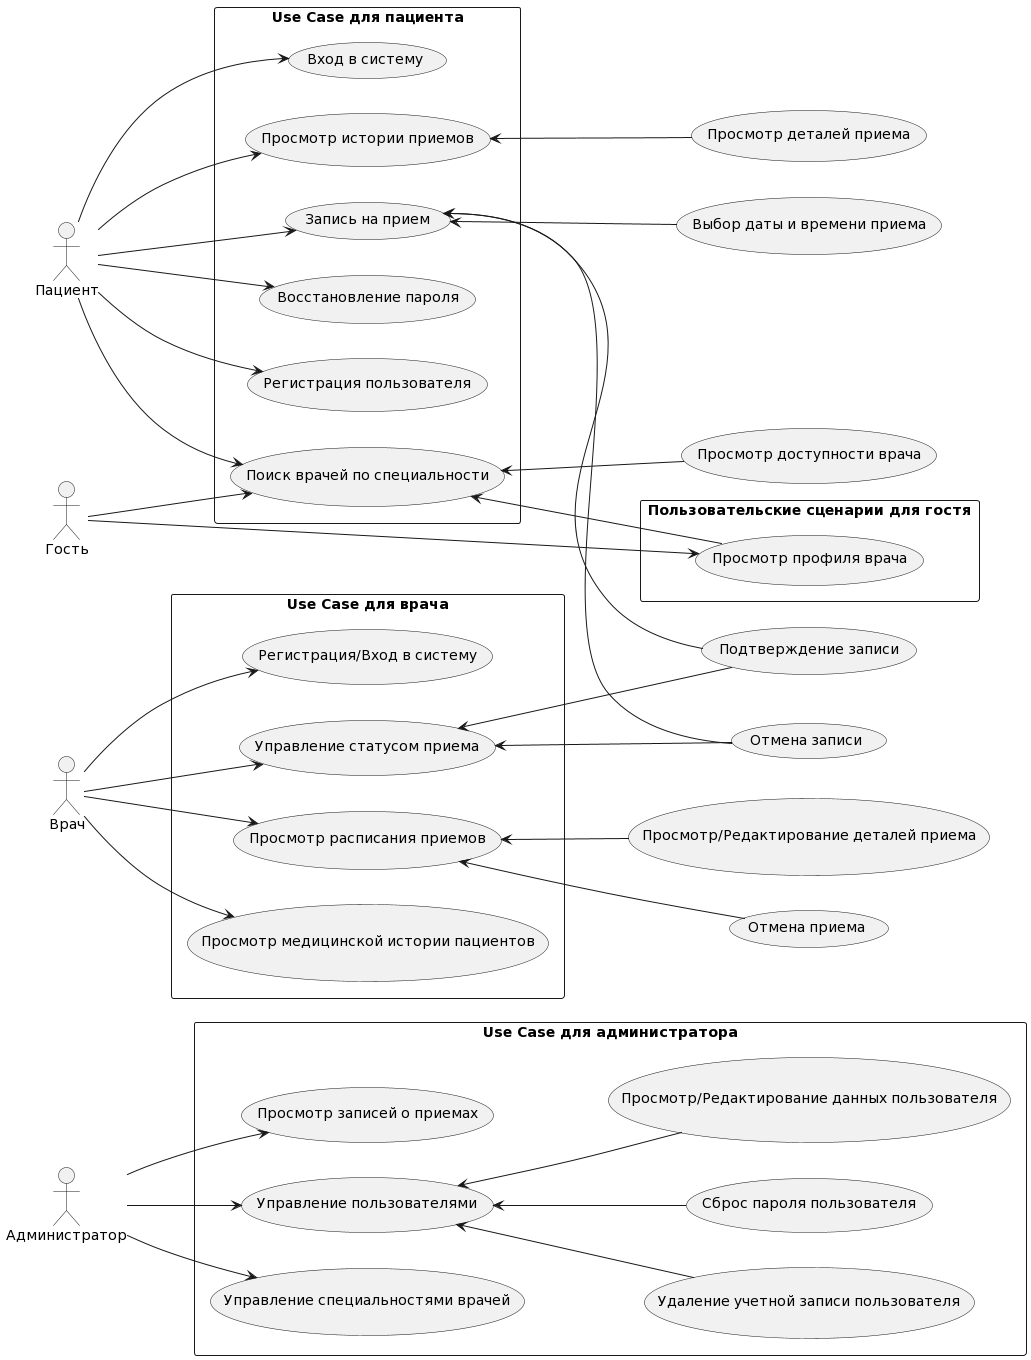

The diagram above was rendered by PlantUML. Its source (embedded in the PNG):
@startuml
left to right direction
skinparam packageStyle rectangle

actor Администратор
actor Пациент
actor Врач
actor Гость as "Гость"

rectangle "Use Case для администратора" {
    Администратор --> (Управление пользователями)
    Администратор --> (Управление специальностями врачей)
    Администратор --> (Просмотр записей о приемах)

    (Управление пользователями) <-- (Просмотр/Редактирование данных пользователя)
    (Управление пользователями) <-- (Удаление учетной записи пользователя)
    (Управление пользователями) <-- (Сброс пароля пользователя)
}

rectangle "Use Case для пациента" {
    Пациент --> (Регистрация пользователя)
    Пациент --> (Вход в систему)
    Пациент --> (Поиск врачей по специальности)
    Пациент --> (Запись на прием)
    Пациент --> (Просмотр истории приемов)
    Пациент --> (Восстановление пароля)
}

rectangle "Use Case для врача" {
    Врач --> (Регистрация/Вход в систему)
    Врач --> (Просмотр расписания приемов)
    Врач --> (Управление статусом приема)
    Врач --> (Просмотр медицинской истории пациентов)
}

rectangle "Пользовательские сценарии для гостя" {
    Гость --> (Поиск врачей по специальности)
    Гость --> (Просмотр профиля врача)
}

(Поиск врачей по специальности) <-- (Просмотр профиля врача)
(Поиск врачей по специальности) <-- (Просмотр доступности врача)

(Запись на прием) <-- (Выбор даты и времени приема)
(Запись на прием) <-- (Подтверждение записи)
(Запись на прием) <-- (Отмена записи)

(Управление статусом приема) <-- (Подтверждение записи)
(Управление статусом приема) <-- (Отмена записи)

(Просмотр расписания приемов) <-- (Просмотр/Редактирование деталей приема)
(Просмотр расписания приемов) <-- (Отмена приема)

(Просмотр истории приемов) <-- (Просмотр деталей приема)
@enduml